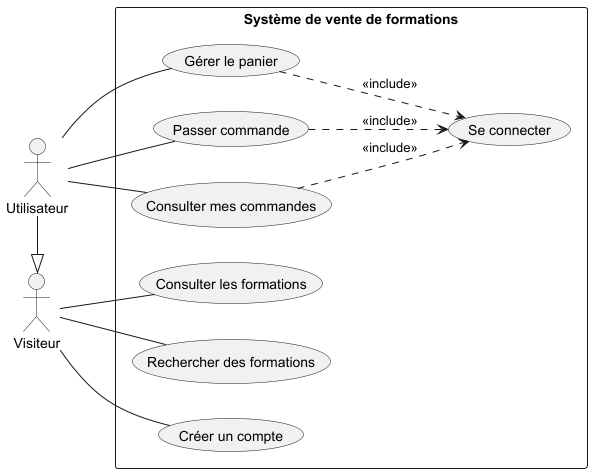

The diagram above was rendered by PlantUML. Its source (embedded in the PNG):
@startuml
left to right direction

actor Visiteur
actor Utilisateur

rectangle "Système de vente de formations" {

 usecase "Se connecter" as AUTH

 usecase "Consulter les formations" as UC1
 usecase "Rechercher des formations" as UC2

 usecase "Créer un compte" as UC3

 usecase "Gérer le panier" as UC5
 usecase "Passer commande" as UC6
 usecase "Consulter mes commandes" as UC7

}

Visiteur -- UC1
Visiteur -- UC2
Visiteur -- UC3

Utilisateur -|> Visiteur

Utilisateur -- UC5
Utilisateur -- UC6
Utilisateur -- UC7

UC5 ..> AUTH : <<include>>
UC6 ..> AUTH : <<include>>
UC7 ..> AUTH : <<include>>

@enduml